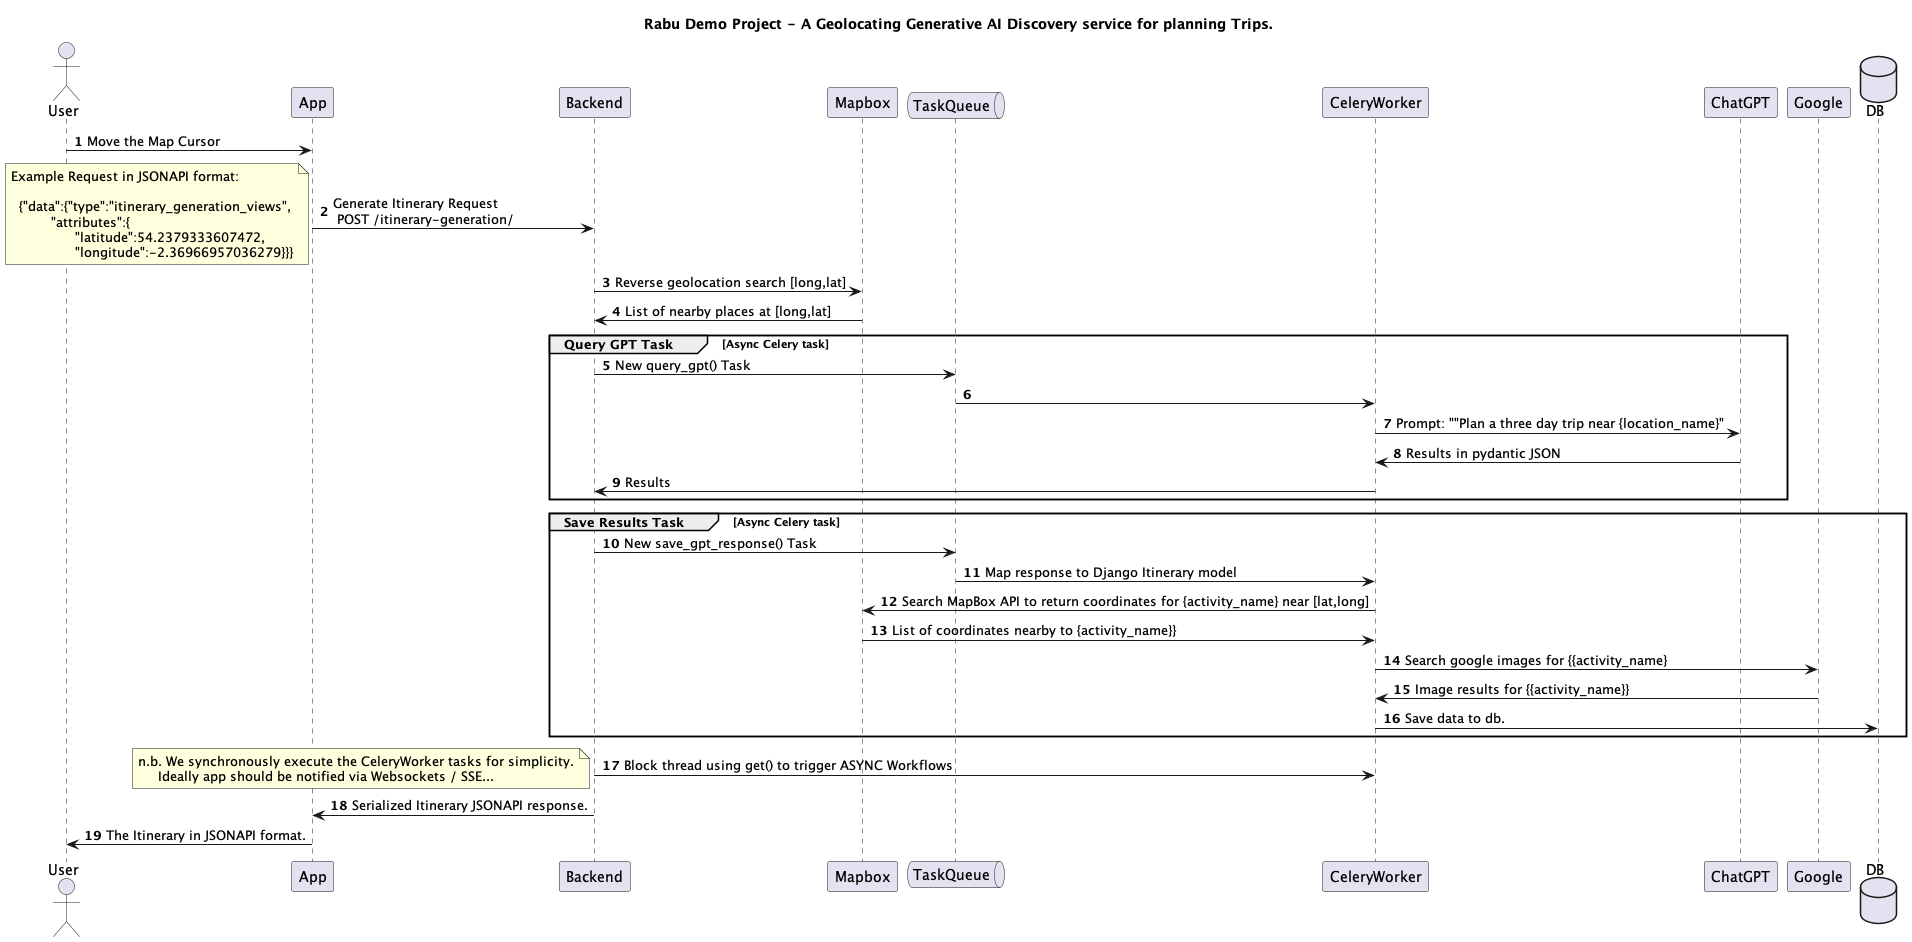

The diagram above was rendered by PlantUML. Its source (embedded in the PNG):
@startuml
'https://plantuml.com/sequence-diagram

autonumber
actor User
participant App
participant Backend
participant Mapbox
queue TaskQueue
participant CeleryWorker
participant ChatGPT
participant Google
database DB

title Rabu Demo Project - A Geolocating Generative AI Discovery service for planning Trips.
User -> App: Move the Map Cursor
App -> Backend: Generate Itinerary Request \n POST /itinerary-generation/

note left
Example Request in JSONAPI format:

  {"data":{"type":"itinerary_generation_views",
          "attributes":{
                "latitude":54.2379333607472,
                "longitude":-2.36966957036279}}}
end note

Backend -> Mapbox: Reverse geolocation search [long,lat]
Mapbox -> Backend: List of nearby places at [long,lat]

group Query GPT Task [Async Celery task]
    Backend -> TaskQueue: New query_gpt() Task
    TaskQueue -> CeleryWorker
    CeleryWorker -> ChatGPT: Prompt: ""Plan a three day trip near {location_name}"
    ChatGPT -> CeleryWorker: Results in pydantic JSON
    CeleryWorker -> Backend: Results
end group

group Save Results Task [Async Celery task]
    Backend -> TaskQueue: New save_gpt_response() Task
    TaskQueue -> CeleryWorker: Map response to Django Itinerary model
    CeleryWorker -> Mapbox: Search MapBox API to return coordinates for {activity_name} near [lat,long]
    Mapbox -> CeleryWorker: List of coordinates nearby to {activity_name}}
    CeleryWorker -> Google: Search google images for {{activity_name}
    Google -> CeleryWorker: Image results for {{activity_name}}
    CeleryWorker -> DB: Save data to db.
end group
Backend -> CeleryWorker: Block thread using get() to trigger ASYNC Workflows
note left
n.b. We synchronously execute the CeleryWorker tasks for simplicity.
     Ideally app should be notified via Websockets / SSE...
end note
Backend -> App: Serialized Itinerary JSONAPI response.
App -> User: The Itinerary in JSONAPI format.
@enduml